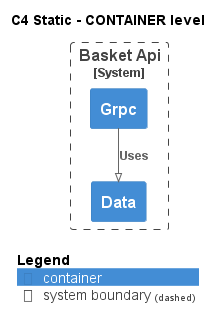

The diagram above was rendered by PlantUML. Its source (embedded in the PNG):
@startuml
!pragma layout smetana
!include ..\..\.c4s\C4_Container.puml

AddElementTag("state:new", $bgColor=green, $fontColor=#ffffff, $borderColor=green, $shadowing="False")
AddElementTag("state:changed", $bgColor=orange, $fontColor=#ffffff, $borderColor=orange, $shadowing="False")
AddElementTag("state:removed", $bgColor=red, $fontColor=#ffffff, $borderColor=red, $shadowing="False")

AddRelTag("state:new", $textColor=green, $lineColor=green)
AddRelTag("state:changed", $textColor=orange, $lineColor=orange)
AddRelTag("state:removed", $textColor=red, $lineColor=red)

SHOW_PERSON_PORTRAIT()
LAYOUT_TOP_DOWN()

skinparam linetype polyline

title C4 Static - CONTAINER level


System_Boundary(dotnet.eShop.Architecture.SoftwareSystems.BasketApi, "Basket Api") {
    Container(dotnet.eShop.Architecture.SoftwareSystems.BasketApi.Containers.Data, "Data", "", "")
    Container(dotnet.eShop.Architecture.SoftwareSystems.BasketApi.Containers.Grpc, "Grpc", "", "")
}

Rel(dotnet.eShop.Architecture.SoftwareSystems.BasketApi.Containers.Grpc, dotnet.eShop.Architecture.SoftwareSystems.BasketApi.Containers.Data, "Uses")


SHOW_LEGEND()
@enduml